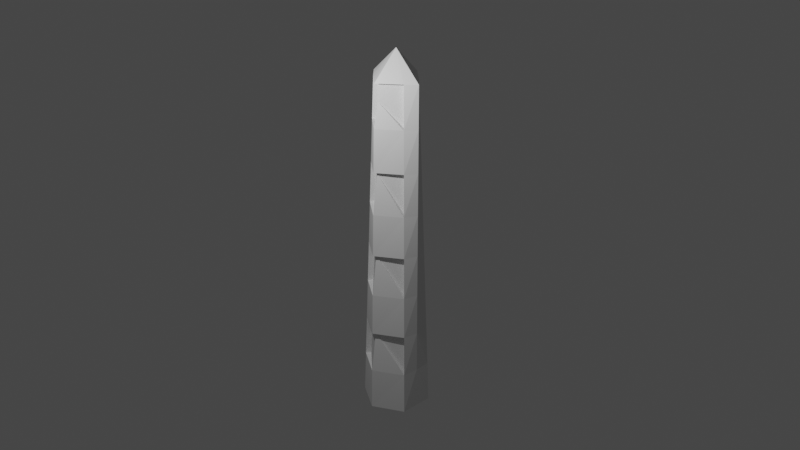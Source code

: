 # Source: T3D_pillar.blend  (saved by Blender 2.81.16; exported with 4.5.12 LTS)
import bpy
from mathutils import Matrix  # noqa: F401  (used for matrix-valued properties, if any)

bpy.ops.wm.read_factory_settings(use_empty=True)
scene = bpy.context.scene
scene.name = 'Scene'

# ---- collections
col_collection = bpy.data.collections.new('Collection'); scene.collection.children.link(col_collection)

# ---- world
world_world = bpy.data.worlds.new('World'); scene.world = world_world
world_world.use_nodes = True; world_world.node_tree.nodes.clear()
_N = world_world.node_tree.nodes; _L = world_world.node_tree.links
n0 = _N.new('ShaderNodeOutputWorld'); n0.name = 'World Output'; n0.location = (300, 300)
n1 = _N.new('ShaderNodeBackground'); n1.name = 'Background'; n1.location = (10, 300)
n1.inputs[0].default_value = (0.05088, 0.05088, 0.05088, 1.0)
_L.new(n1.outputs[0], n0.inputs[0])
n0.is_active_output = True
world_world.color = (0.05088, 0.05088, 0.05088)
world_world.use_sun_shadow = False
world_world.sun_shadow_jitter_overblur = 0.0

# ---- cameras
cam_camera = bpy.data.cameras.new('Camera')
cam_camera.clip_end = 100.0
cam_camera.ortho_scale = 7.314

# ---- lights
light_light = bpy.data.lights.new('Light', 'POINT')
light_light.transmission_factor = 0.0
light_light.energy = 1000.0
light_light.shadow_soft_size = 0.1
light_light.shadow_maximum_resolution = 0.006
light_light.use_absolute_resolution = True

# ---- meshes
me_cylinder = bpy.data.meshes.new('Cylinder')
me_cylinder.from_pydata([(0.0, 1.0, -5.0), (0.0, 0.7746, 5.0), (0.866, 0.5, -5.0), (0.587, 0.2746, 5.0), (-0.866, 0.5, -5.0), (-0.587, 0.2746, 5.0), (0.866, -2.98e-08, -5.0), (0.866, -5.96e-08, 5.0), (-0.866, 0.003381, -5.0), (-0.866, 0.003381, 5.0), (0.008822, 0.001673, 5.813), (0.0, 0.9718, -3.75), (0.0, 0.9436, -2.5), (0.0, 0.9155, -1.25), (0.0, 0.8873, 0.0), (0.0, 0.8591, 1.25), (0.0, 0.8309, 2.5), (0.0, 0.8028, 3.75), (0.6218, 0.3028, 3.75), (0.6567, 0.3309, 2.5), (0.6916, 0.3591, 1.25), (0.7265, 0.3873, 0.0), (0.7614, 0.4155, -1.25), (0.7963, 0.4436, -2.5), (0.8311, 0.4718, -3.75), (-0.6218, 0.3028, 3.75), (-0.6567, 0.3309, 2.5), (-0.6916, 0.3591, 1.25), (-0.7265, 0.3873, 0.0), (-0.7614, 0.4155, -1.25), (-0.7963, 0.4436, -2.5), (-0.8311, 0.4718, -3.75), (0.866, -5.588e-08, 3.75), (0.866, -5.215e-08, 2.5), (0.866, -4.843e-08, 1.25), (0.866, -4.47e-08, 0.0), (0.866, -4.098e-08, -1.25), (0.866, -3.725e-08, -2.5), (0.866, -3.353e-08, -3.75), (-0.866, 0.003381, 3.75), (-0.866, 0.003381, 2.5), (-0.866, 0.003381, 1.25), (-0.866, 0.003381, 0.0), (-0.866, 0.003381, -1.25), (-0.866, 0.003381, -2.5), (-0.866, 0.003381, -3.75), (0.4855, 0.1519, 4.996), (1.554e-08, 0.6155, 4.995), (1.187e-08, 0.6436, 4.478), (-0.4855, 0.1519, 4.996), (0.0, 0.8127, -2.507), (0.0, 0.7845, -2.505), (1.101e-08, 0.7563, -0.01167), (1.083e-08, 0.7281, -0.00508), (0.0, 0.7, 2.457), (0.0, 0.6718, 2.495), (0.5204, 0.1801, 3.746), (0.5619, 0.2031, 2.496), (0.5968, 0.2313, 1.246), (0.6377, 0.2552, -0.004217), (0.6726, 0.2834, -1.254), (0.7129, 0.308, -2.504), (0.7478, 0.3362, -3.754), (-0.5204, 0.1801, 3.746), (-0.5619, 0.2031, 2.496), (-0.5968, 0.2313, 1.246), (-0.6377, 0.2552, -0.004217), (-0.6726, 0.2834, -1.254), (-0.7129, 0.308, -2.504), (-0.7478, 0.3362, -3.754)], [], [(25, 5, 49, 63), (3, 1, 10, 7), (39, 9, 5, 25), (1, 3, 46, 47), (0, 2, 6, 8, 4), (18, 3, 7, 32), (2, 24, 38, 6), (10, 1, 5, 9), (24, 23, 37, 38), (23, 22, 36, 37), (22, 21, 35, 36), (21, 20, 34, 35), (20, 19, 33, 34), (19, 18, 32, 33), (4, 31, 11, 0), (22, 13, 52, 60), (30, 29, 13, 12), (30, 12, 51, 68), (28, 27, 15, 14), (5, 1, 47, 49), (26, 25, 17, 16), (8, 45, 31, 4), (45, 44, 30, 31), (44, 43, 29, 30), (43, 42, 28, 29), (42, 41, 27, 28), (41, 40, 26, 27), (40, 39, 25, 26), (0, 11, 24, 2), (23, 24, 62, 61), (12, 13, 22, 23), (31, 30, 68, 69), (14, 15, 20, 21), (12, 23, 61, 51), (16, 17, 18, 19), (48, 47, 46, 56), (63, 49, 47, 48), (69, 68, 51, 50), (67, 66, 53, 52), (65, 64, 55, 54), (50, 51, 61, 62), (52, 53, 59, 60), (54, 55, 57, 58), (13, 29, 67, 52), (3, 18, 56, 46), (14, 21, 59, 53), (28, 14, 53, 66), (20, 15, 54, 58), (27, 26, 64, 65), (15, 27, 65, 54), (19, 20, 58, 57), (16, 19, 57, 55), (26, 16, 55, 64), (18, 17, 48, 56), (29, 28, 66, 67), (17, 25, 63, 48), (21, 22, 60, 59), (24, 11, 50, 62), (11, 31, 69, 50)])
_uv = me_cylinder.uv_layers.new(name='UVMap')
_uv.uv.foreach_set('vector', [0.1667, 0.9375, 0.1667, 1.0, 0.1667, 1.0, 0.1667, 0.9375, 0.4578, 0.37, 0.25, 0.49, 0.2521, 0.2504, 0.4578, 0.25, 0.2494, 0.9375, 0.2494, 1.0, 0.1667, 1.0, 0.1667, 0.9375, 0.25, 0.49, 0.4578, 0.37, 0.4578, 0.37, 0.25, 0.49, 0.75, 0.49, 0.9578, 0.37, 0.9578, 0.25, 0.5422, 0.2508, 0.5422, 0.37, 0.8333, 0.9375, 0.8333, 1.0, 0.75, 1.0, 0.75, 0.9375, 0.8333, 0.5, 0.8333, 0.5625, 0.75, 0.5625, 0.75, 0.5, 0.2521, 0.2504, 0.25, 0.49, 0.04215, 0.37, 0.04215, 0.2508, 0.8333, 0.5625, 0.8333, 0.625, 0.75, 0.625, 0.75, 0.5625, 0.8333, 0.625, 0.8333, 0.6875, 0.75, 0.6875, 0.75, 0.625, 0.8333, 0.6875, 0.8333, 0.75, 0.75, 0.75, 0.75, 0.6875, 0.8333, 0.75, 0.8333, 0.8125, 0.75, 0.8125, 0.75, 0.75, 0.8333, 0.8125, 0.8333, 0.875, 0.75, 0.875, 0.75, 0.8125, 0.8333, 0.875, 0.8333, 0.9375, 0.75, 0.9375, 0.75, 0.875, 0.1667, 0.5, 0.1667, 0.5625, -8.941e-08, 0.5625, -8.941e-08, 0.5, 0.8333, 0.6875, 1.0, 0.6875, 1.0, 0.6875, 0.8333, 0.6875, 0.1667, 0.625, 0.1667, 0.6875, -8.941e-08, 0.6875, -8.941e-08, 0.625, 0.1667, 0.625, -8.941e-08, 0.625, -8.941e-08, 0.625, 0.1667, 0.625, 0.1667, 0.75, 0.1667, 0.8125, -8.941e-08, 0.8125, -8.941e-08, 0.75, 0.04215, 0.37, 0.25, 0.49, 0.25, 0.49, 0.04215, 0.37, 0.1667, 0.875, 0.1667, 0.9375, -8.941e-08, 0.9375, -8.941e-08, 0.875, 0.2494, 0.5, 0.2494, 0.5625, 0.1667, 0.5625, 0.1667, 0.5, 0.2494, 0.5625, 0.2494, 0.625, 0.1667, 0.625, 0.1667, 0.5625, 0.2494, 0.625, 0.2494, 0.6875, 0.1667, 0.6875, 0.1667, 0.625, 0.2494, 0.6875, 0.2494, 0.75, 0.1667, 0.75, 0.1667, 0.6875, 0.2494, 0.75, 0.2494, 0.8125, 0.1667, 0.8125, 0.1667, 0.75, 0.2494, 0.8125, 0.2494, 0.875, 0.1667, 0.875, 0.1667, 0.8125, 0.2494, 0.875, 0.2494, 0.9375, 0.1667, 0.9375, 0.1667, 0.875, 1.0, 0.5, 1.0, 0.5625, 0.8333, 0.5625, 0.8333, 0.5, 0.8333, 0.625, 0.8333, 0.5625, 0.8333, 0.5625, 0.8333, 0.625, 1.0, 0.625, 1.0, 0.6875, 0.8333, 0.6875, 0.8333, 0.625, 0.1667, 0.5625, 0.1667, 0.625, 0.1667, 0.625, 0.1667, 0.5625, 1.0, 0.75, 1.0, 0.8125, 0.8333, 0.8125, 0.8333, 0.75, 1.0, 0.625, 0.8333, 0.625, 0.8333, 0.625, 1.0, 0.625, 1.0, 0.875, 1.0, 0.9375, 0.8333, 0.9375, 0.8333, 0.875, 1.0, 0.9375, 1.0, 1.0, 0.8333, 1.0, 0.8333, 0.9375, 0.1667, 0.9375, 0.1667, 1.0, -8.941e-08, 1.0, -8.941e-08, 0.9375, 0.1667, 0.5625, 0.1667, 0.625, -8.941e-08, 0.625, -8.941e-08, 0.5625, 0.1667, 0.6875, 0.1667, 0.75, -8.941e-08, 0.75, -8.941e-08, 0.6875, 0.1667, 0.8125, 0.1667, 0.875, -8.941e-08, 0.875, -8.941e-08, 0.8125, 1.0, 0.5625, 1.0, 0.625, 0.8333, 0.625, 0.8333, 0.5625, 1.0, 0.6875, 1.0, 0.75, 0.8333, 0.75, 0.8333, 0.6875, 1.0, 0.8125, 1.0, 0.875, 0.8333, 0.875, 0.8333, 0.8125, -8.941e-08, 0.6875, 0.1667, 0.6875, 0.1667, 0.6875, -8.941e-08, 0.6875, 0.8333, 1.0, 0.8333, 0.9375, 0.8333, 0.9375, 0.8333, 1.0, 1.0, 0.75, 0.8333, 0.75, 0.8333, 0.75, 1.0, 0.75, 0.1667, 0.75, -8.941e-08, 0.75, -8.941e-08, 0.75, 0.1667, 0.75, 0.8333, 0.8125, 1.0, 0.8125, 1.0, 0.8125, 0.8333, 0.8125, 0.1667, 0.8125, 0.1667, 0.875, 0.1667, 0.875, 0.1667, 0.8125, -8.941e-08, 0.8125, 0.1667, 0.8125, 0.1667, 0.8125, -8.941e-08, 0.8125, 0.8333, 0.875, 0.8333, 0.8125, 0.8333, 0.8125, 0.8333, 0.875, 1.0, 0.875, 0.8333, 0.875, 0.8333, 0.875, 1.0, 0.875, 0.1667, 0.875, -8.941e-08, 0.875, -8.941e-08, 0.875, 0.1667, 0.875, 0.8333, 0.9375, 1.0, 0.9375, 1.0, 0.9375, 0.8333, 0.9375, 0.1667, 0.6875, 0.1667, 0.75, 0.1667, 0.75, 0.1667, 0.6875, -8.941e-08, 0.9375, 0.1667, 0.9375, 0.1667, 0.9375, -8.941e-08, 0.9375, 0.8333, 0.75, 0.8333, 0.6875, 0.8333, 0.6875, 0.8333, 0.75, 0.8333, 0.5625, 1.0, 0.5625, 1.0, 0.5625, 0.8333, 0.5625, -8.941e-08, 0.5625, 0.1667, 0.5625, 0.1667, 0.5625, -8.941e-08, 0.5625])
me_cylinder.use_remesh_fix_poles = True
me_cylinder.use_remesh_preserve_attributes = False
me_cylinder.use_mirror_vertex_groups = False
me_cylinder.update()

# ---- objects
ob_light = bpy.data.objects.new('Light', light_light)
ob_camera = bpy.data.objects.new('Camera', cam_camera)
ob_cylinder = bpy.data.objects.new('Cylinder', me_cylinder)

# ---- transforms, parenting, visibility, modifiers, constraints
ob_light.location = (1.405, -4.626, 11.9)
ob_light.rotation_euler = (0.6503, 0.05522, 1.866)
ob_light.lock_rotations_4d = False
ob_light.empty_display_type = 'ARROWS'
ob_light.color = (0.0, 0.0, 0.0, 0.0)
ob_light.lineart.crease_threshold = 0.0
ob_camera.location = (20.32, -19.01, 19.51)
ob_camera.rotation_euler = (1.109, 0.0, 0.8149)
ob_camera.lock_rotations_4d = False
ob_camera.empty_display_type = 'ARROWS'
ob_camera.color = (0.0, 0.0, 0.0, 0.0)
ob_camera.display_type = 'WIRE'
ob_camera.lineart.crease_threshold = 0.0
ob_cylinder.location = (0.0, 0.0, 5.0)
ob_cylinder.lineart.crease_threshold = 0.0
_m = ob_cylinder.modifiers.new('Mirror', 'MIRROR')
_m.use_axis = (False, True, False)

# ---- collection membership
col_collection.objects.link(ob_light)
col_collection.objects.link(ob_camera)
col_collection.objects.link(ob_cylinder)

# ---- scene / render settings (as saved in the file)
scene.camera = ob_camera
scene.frame_start = 1; scene.frame_end = 250; scene.frame_set(1)
scene.render.engine = 'CYCLES'
scene.cycles.use_denoising = False
scene.cycles.samples = 128
scene.cycles.sampling_pattern = 'TABULATED_SOBOL'
scene.cycles.use_adaptive_sampling = False
scene.cycles.use_light_tree = False
scene.view_settings.view_transform = 'Filmic'
bpy.context.view_layer.update()

